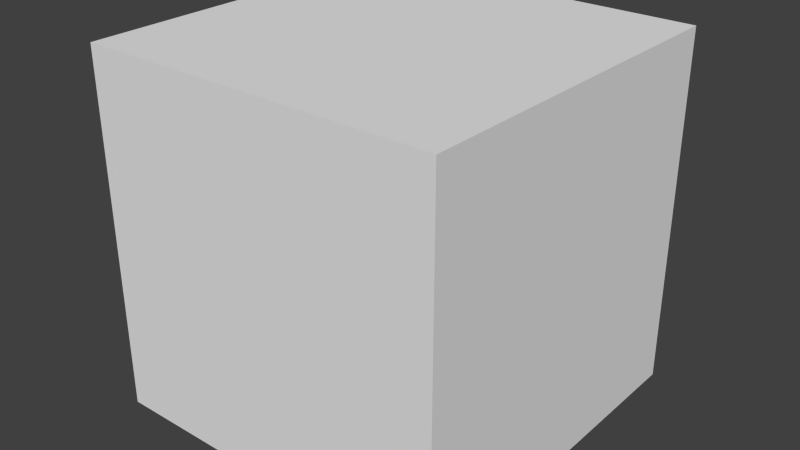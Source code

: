 # Source: cube.blend  (saved by Blender 2.71.5; exported with 4.5.12 LTS)
import bpy
from mathutils import Matrix  # noqa: F401  (used for matrix-valued properties, if any)

bpy.ops.wm.read_factory_settings(use_empty=True)
scene = bpy.context.scene
scene.name = 'Scene'

# ---- collections
col_collection_1 = bpy.data.collections.new('Collection 1'); scene.collection.children.link(col_collection_1)

# ---- materials (node trees are filled in below, after node groups)
mat_material_001 = bpy.data.materials.new('Material.001')
mat_material_001.alpha_threshold = 0.0
mat_material_001.use_transparent_shadow = False
mat_material_001.preview_render_type = 'FLAT'
mat_material_001.roughness = 0.5

# ---- material node trees

# ---- world
world_world = bpy.data.worlds.new('World'); scene.world = world_world
world_world.color = (0.05088, 0.05088, 0.05088)
world_world.use_sun_shadow = False
world_world.sun_shadow_jitter_overblur = 0.0
world_world.cycles.sampling_method = 'MANUAL'
world_world.cycles.sample_map_resolution = 256

# ---- meshes
me_cube_001 = bpy.data.meshes.new('Cube.001')
me_cube_001.from_pydata([(-1.0, -1.0, -1.0), (-1.0, 1.0, -1.0), (1.0, 1.0, -1.0), (1.0, -1.0, -1.0), (-1.0, -1.0, 1.0), (-1.0, 1.0, 1.0), (1.0, 1.0, 1.0), (1.0, -1.0, 1.0)], [], [(4, 5, 1, 0), (5, 6, 2, 1), (6, 7, 3, 2), (7, 4, 0, 3), (0, 1, 2, 3), (7, 6, 5, 4)])
_uv = me_cube_001.uv_layers.new(name='UVMap')
_uv.uv.foreach_set('vector', [0.6819, 0.3231, 0.3737, 0.3231, 0.3759, 0.01575, 0.6819, 0.01483, 0.6812, 0.6297, 0.373, 0.6297, 0.3752, 0.3224, 0.6835, 0.3224, 0.6808, 0.9384, 0.3725, 0.9384, 0.3725, 0.6302, 0.683, 0.6311, 0.3743, 0.6293, 0.06517, 0.6316, 0.06517, 0.3234, 0.3743, 0.3211, 0.06517, 0.3234, 0.06517, 0.01513, 0.3734, 0.01513, 0.3743, 0.3211, 0.3743, 0.6293, 0.3734, 0.9399, 0.06517, 0.9399, 0.06517, 0.6316])
me_cube_001.materials.append(mat_material_001)
me_cube_001.use_remesh_preserve_volume = False
me_cube_001.use_remesh_preserve_attributes = False
me_cube_001.use_mirror_vertex_groups = False
me_cube_001.update()

# ---- objects
ob_cube = bpy.data.objects.new('Cube', me_cube_001)

# ---- transforms, parenting, visibility, modifiers, constraints
ob_cube.location = (0.0, 0.0, 0.0)
ob_cube.lineart.crease_threshold = 0.0

# ---- collection membership
col_collection_1.objects.link(ob_cube)

# ---- scene / render settings (as saved in the file)
scene.frame_start = 1; scene.frame_end = 250; scene.frame_set(1)
scene.render.engine = 'BLENDER_EEVEE_NEXT'
scene.render.resolution_percentage = 50
scene.render.dither_intensity = 0.0
scene.cycles.use_denoising = False
scene.cycles.samples = 10
scene.cycles.sampling_pattern = 'TABULATED_SOBOL'
scene.cycles.light_sampling_threshold = 0.0
scene.cycles.use_adaptive_sampling = False
scene.cycles.use_light_tree = False
scene.cycles.blur_glossy = 0.0
scene.cycles.pixel_filter_type = 'GAUSSIAN'
scene.cycles.sample_clamp_indirect = 0.0
scene.view_settings.view_transform = 'Standard'
bpy.context.view_layer.update()

# ---- added for rendering (the .blend has no active camera and no usable light): camera, sun
cam_auto = bpy.data.cameras.new('AutoCamera')
cam_auto.lens = 50.0
cam_auto.sensor_width = 36.0
cam_auto.clip_end = 1000.0
ob_auto_camera = bpy.data.objects.new('AutoCamera', cam_auto)
scene.collection.objects.link(ob_auto_camera)
ob_auto_camera.location = (3.20507, -3.84609, 2.56406)
ob_auto_camera.rotation_euler = (1.09748, -7.21219e-08, 0.694738)
scene.camera = ob_auto_camera
light_auto_sun = bpy.data.lights.new('AutoSun', 'SUN')
light_auto_sun.energy = 3.0
light_auto_sun.angle = 0.0523599
ob_auto_sun = bpy.data.objects.new('AutoSun', light_auto_sun)
scene.collection.objects.link(ob_auto_sun)
ob_auto_sun.rotation_euler = (0.872665, 0.174533, 0.523599)
bpy.context.view_layer.update()
